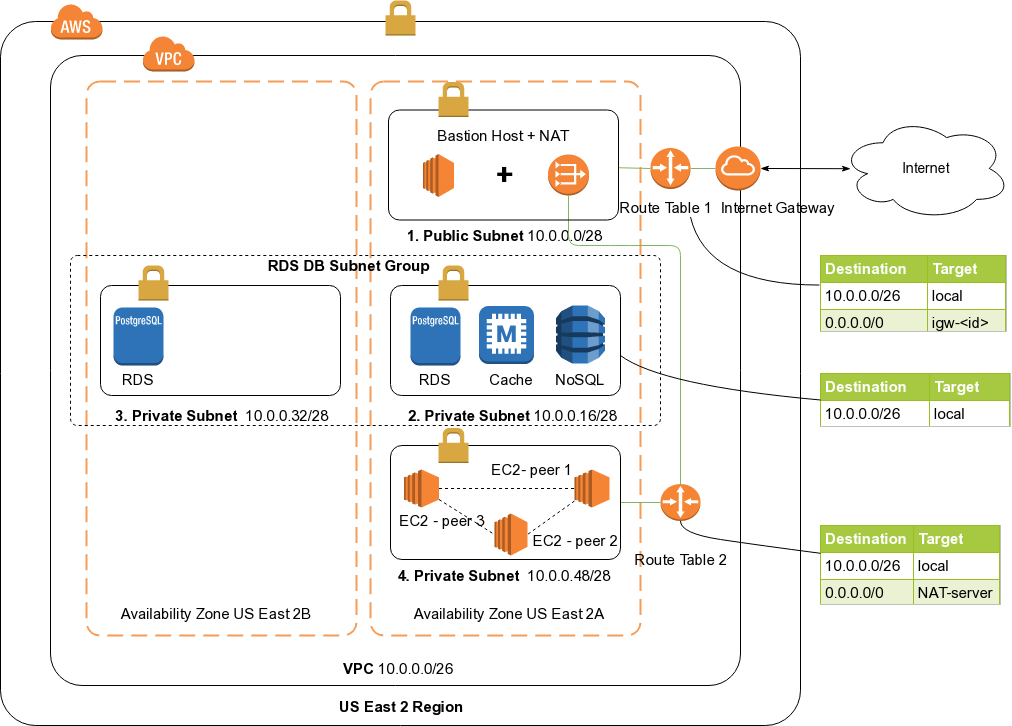

The diagram above was exported from draw.io. Its source (the exported page's mxGraphModel, read from the mxfile embedded in the PNG):
<mxGraphModel dx="1571" dy="857" grid="1" gridSize="10" guides="1" tooltips="1" connect="1" arrows="1" fold="1" page="1" pageScale="1" pageWidth="1100" pageHeight="850" math="0" shadow="0">
  <root>
    <mxCell id="0" />
    <mxCell id="1" parent="0" />
    <mxCell id="bbCMT1G-8bLRIeLLmeDA-4" value="" style="rounded=1;arcSize=5;dashed=0;strokeColor=#000000;fillColor=none;gradientColor=none;strokeWidth=1;shadow=0;comic=0;glass=0;perimeterSpacing=0;" parent="1" vertex="1">
      <mxGeometry x="80" y="106" width="800" height="704" as="geometry" />
    </mxCell>
    <mxCell id="bbCMT1G-8bLRIeLLmeDA-5" value="" style="dashed=0;html=1;shape=mxgraph.aws3.cloud;fillColor=#F58536;gradientColor=none;dashed=0;" parent="1" vertex="1">
      <mxGeometry x="130" y="88" width="52" height="36" as="geometry" />
    </mxCell>
    <mxCell id="bbCMT1G-8bLRIeLLmeDA-10" value="" style="rounded=1;arcSize=5;dashed=0;strokeColor=#000000;fillColor=none;gradientColor=none;strokeWidth=1;" parent="1" vertex="1">
      <mxGeometry x="130" y="140" width="690" height="630" as="geometry" />
    </mxCell>
    <mxCell id="bbCMT1G-8bLRIeLLmeDA-11" value="" style="dashed=0;html=1;shape=mxgraph.aws3.virtual_private_cloud;fillColor=#F58536;gradientColor=none;dashed=0;" parent="1" vertex="1">
      <mxGeometry x="222" y="120" width="52" height="36" as="geometry" />
    </mxCell>
    <mxCell id="bbCMT1G-8bLRIeLLmeDA-13" value="" style="rounded=1;arcSize=5;dashed=1;strokeColor=#F59D56;fillColor=none;gradientColor=none;dashPattern=8 4;strokeWidth=2;" parent="1" vertex="1">
      <mxGeometry x="450" y="166" width="270" height="554" as="geometry" />
    </mxCell>
    <mxCell id="bbCMT1G-8bLRIeLLmeDA-15" value="" style="dashed=0;html=1;shape=mxgraph.aws3.permissions;fillColor=#D9A741;gradientColor=none;dashed=0;direction=east;" parent="1" vertex="1">
      <mxGeometry x="465" y="85" width="30" height="35" as="geometry" />
    </mxCell>
    <mxCell id="bbCMT1G-8bLRIeLLmeDA-16" value="" style="rounded=1;arcSize=10;dashed=0;strokeColor=#000000;fillColor=none;gradientColor=none;strokeWidth=1;" parent="1" vertex="1">
      <mxGeometry x="470" y="370" width="230" height="110" as="geometry" />
    </mxCell>
    <mxCell id="bbCMT1G-8bLRIeLLmeDA-17" value="" style="dashed=0;html=1;shape=mxgraph.aws3.permissions;fillColor=#D9A741;gradientColor=none;dashed=0;" parent="1" vertex="1">
      <mxGeometry x="518" y="350" width="30" height="35" as="geometry" />
    </mxCell>
    <mxCell id="bbCMT1G-8bLRIeLLmeDA-20" value="" style="outlineConnect=0;dashed=0;verticalLabelPosition=bottom;verticalAlign=top;align=center;html=1;shape=mxgraph.aws3.vpc_nat_gateway;fillColor=#F58536;gradientColor=none;" parent="1" vertex="1">
      <mxGeometry x="627.5" y="239" width="41" height="41" as="geometry" />
    </mxCell>
    <mxCell id="bbCMT1G-8bLRIeLLmeDA-21" value="" style="outlineConnect=0;dashed=0;verticalLabelPosition=bottom;verticalAlign=top;align=center;html=1;shape=mxgraph.aws3.router;fillColor=#F58534;gradientColor=none;" parent="1" vertex="1">
      <mxGeometry x="740" y="568.5" width="40" height="37" as="geometry" />
    </mxCell>
    <mxCell id="bbCMT1G-8bLRIeLLmeDA-23" value="&lt;b&gt;US East 2 Region&lt;/b&gt;" style="text;html=1;strokeColor=none;fillColor=none;align=center;verticalAlign=middle;whiteSpace=wrap;rounded=0;fontStyle=0;fontSize=15;" parent="1" vertex="1">
      <mxGeometry x="409" y="776" width="142" height="30" as="geometry" />
    </mxCell>
    <mxCell id="bbCMT1G-8bLRIeLLmeDA-26" value="Availability Zone US East 2A" style="text;html=1;strokeColor=none;fillColor=none;align=center;verticalAlign=middle;whiteSpace=wrap;rounded=0;fontSize=15;" parent="1" vertex="1">
      <mxGeometry x="476.5" y="686" width="222" height="24" as="geometry" />
    </mxCell>
    <mxCell id="bbCMT1G-8bLRIeLLmeDA-27" value="&lt;b&gt;4. Private Subnet &lt;/b&gt;&amp;nbsp;10.0.0.48/28" style="text;html=1;strokeColor=none;fillColor=none;align=center;verticalAlign=middle;whiteSpace=wrap;rounded=0;fontSize=15;" parent="1" vertex="1">
      <mxGeometry x="470" y="650" width="228" height="20" as="geometry" />
    </mxCell>
    <mxCell id="bbCMT1G-8bLRIeLLmeDA-28" value="&lt;b&gt;2. Private Subnet&lt;/b&gt;&amp;nbsp;10.0.0.16/28" style="text;html=1;strokeColor=none;fillColor=none;align=center;verticalAlign=middle;whiteSpace=wrap;rounded=0;fontSize=15;" parent="1" vertex="1">
      <mxGeometry x="483" y="490" width="217" height="20" as="geometry" />
    </mxCell>
    <mxCell id="bbCMT1G-8bLRIeLLmeDA-29" value="&lt;b&gt;1. Public Subnet&lt;/b&gt; 10.0.0.0/28" style="text;html=1;strokeColor=none;fillColor=none;align=center;verticalAlign=middle;whiteSpace=wrap;rounded=0;fontSize=15;" parent="1" vertex="1">
      <mxGeometry x="481.5" y="310" width="203" height="20" as="geometry" />
    </mxCell>
    <mxCell id="bbCMT1G-8bLRIeLLmeDA-33" value="Internet" style="ellipse;shape=cloud;whiteSpace=wrap;html=1;rounded=1;shadow=0;glass=0;comic=0;strokeWidth=1;fontSize=14;" parent="1" vertex="1">
      <mxGeometry x="920" y="201.5" width="170" height="103" as="geometry" />
    </mxCell>
    <mxCell id="bbCMT1G-8bLRIeLLmeDA-35" value="" style="endArrow=none;html=1;fontSize=14;exitX=0.5;exitY=1;exitDx=0;exitDy=0;exitPerimeter=0;entryX=0.5;entryY=0;entryDx=0;entryDy=0;entryPerimeter=0;fillColor=#d5e8d4;strokeColor=#82b366;" parent="1" source="bbCMT1G-8bLRIeLLmeDA-20" target="bbCMT1G-8bLRIeLLmeDA-21" edge="1">
      <mxGeometry width="50" height="50" relative="1" as="geometry">
        <mxPoint x="370" y="826" as="sourcePoint" />
        <mxPoint x="420" y="776" as="targetPoint" />
        <Array as="points">
          <mxPoint x="648" y="330" />
          <mxPoint x="700" y="330" />
          <mxPoint x="760" y="330" />
        </Array>
      </mxGeometry>
    </mxCell>
    <mxCell id="bbCMT1G-8bLRIeLLmeDA-37" value="" style="outlineConnect=0;dashed=0;verticalLabelPosition=bottom;verticalAlign=top;align=center;html=1;shape=mxgraph.aws3.router;fillColor=#F58534;gradientColor=none;" parent="1" vertex="1">
      <mxGeometry x="730" y="232.5" width="40" height="41" as="geometry" />
    </mxCell>
    <mxCell id="bbCMT1G-8bLRIeLLmeDA-38" value="" style="endArrow=none;html=1;fontSize=14;entryX=0;entryY=0.5;entryDx=0;entryDy=0;entryPerimeter=0;fillColor=#d5e8d4;strokeColor=#82b366;" parent="1" source="Vwbd-T34LsRsXVRl_KBD-1" target="bbCMT1G-8bLRIeLLmeDA-37" edge="1">
      <mxGeometry width="50" height="50" relative="1" as="geometry">
        <mxPoint x="690" y="256" as="sourcePoint" />
        <mxPoint x="420" y="776" as="targetPoint" />
      </mxGeometry>
    </mxCell>
    <mxCell id="bbCMT1G-8bLRIeLLmeDA-42" value="" style="endArrow=none;html=1;fontSize=14;fillColor=#d5e8d4;strokeColor=#82b366;exitX=0;exitY=0.5;exitDx=0;exitDy=0;exitPerimeter=0;" parent="1" source="bbCMT1G-8bLRIeLLmeDA-21" edge="1">
      <mxGeometry width="50" height="50" relative="1" as="geometry">
        <mxPoint x="740" y="603" as="sourcePoint" />
        <mxPoint x="700" y="587" as="targetPoint" />
      </mxGeometry>
    </mxCell>
    <mxCell id="bbCMT1G-8bLRIeLLmeDA-45" value="Internet Gateway" style="text;html=1;strokeColor=none;fillColor=none;align=center;verticalAlign=middle;whiteSpace=wrap;rounded=0;shadow=0;glass=0;comic=0;fontSize=15;" parent="1" vertex="1">
      <mxGeometry x="795" y="281.5" width="125" height="20" as="geometry" />
    </mxCell>
    <mxCell id="bbCMT1G-8bLRIeLLmeDA-48" value="" style="endArrow=classicThin;html=1;fontSize=15;startArrow=classicThin;startFill=1;endFill=1;entryX=1;entryY=0.5;entryDx=0;entryDy=0;entryPerimeter=0;exitX=0.059;exitY=0.502;exitDx=0;exitDy=0;exitPerimeter=0;" parent="1" source="bbCMT1G-8bLRIeLLmeDA-33" target="bbCMT1G-8bLRIeLLmeDA-22" edge="1">
      <mxGeometry width="50" height="50" relative="1" as="geometry">
        <mxPoint x="930" y="220" as="sourcePoint" />
        <mxPoint x="880" y="220" as="targetPoint" />
      </mxGeometry>
    </mxCell>
    <mxCell id="bbCMT1G-8bLRIeLLmeDA-49" value="Route Table 2" style="text;html=1;strokeColor=none;fillColor=none;align=center;verticalAlign=middle;whiteSpace=wrap;rounded=0;shadow=0;glass=0;comic=0;fontSize=15;" parent="1" vertex="1">
      <mxGeometry x="710" y="634" width="100" height="20" as="geometry" />
    </mxCell>
    <mxCell id="bbCMT1G-8bLRIeLLmeDA-50" value="Route Table 1" style="text;html=1;strokeColor=none;fillColor=none;align=center;verticalAlign=middle;whiteSpace=wrap;rounded=0;shadow=0;glass=0;comic=0;fontSize=15;" parent="1" vertex="1">
      <mxGeometry x="695" y="281.5" width="100" height="20" as="geometry" />
    </mxCell>
    <mxCell id="a7qBV3wrPc6zOAYb6dCy-1" value="&lt;b&gt;VPC&lt;/b&gt; 10.0.0.0/26" style="text;html=1;strokeColor=none;fillColor=none;align=center;verticalAlign=middle;whiteSpace=wrap;rounded=0;fontSize=15;" parent="1" vertex="1">
      <mxGeometry x="416.5" y="743" width="120" height="20" as="geometry" />
    </mxCell>
    <mxCell id="Vwbd-T34LsRsXVRl_KBD-1" value="" style="rounded=1;arcSize=10;dashed=0;strokeColor=#000000;fillColor=none;gradientColor=none;strokeWidth=1;" parent="1" vertex="1">
      <mxGeometry x="468" y="194.5" width="230" height="110" as="geometry" />
    </mxCell>
    <mxCell id="Vwbd-T34LsRsXVRl_KBD-2" value="" style="rounded=1;arcSize=10;dashed=0;strokeColor=#000000;fillColor=none;gradientColor=none;strokeWidth=1;" parent="1" vertex="1">
      <mxGeometry x="470" y="530" width="230" height="114" as="geometry" />
    </mxCell>
    <mxCell id="bbCMT1G-8bLRIeLLmeDA-22" value="" style="outlineConnect=0;dashed=0;verticalLabelPosition=bottom;verticalAlign=top;align=center;html=1;shape=mxgraph.aws3.internet_gateway;fillColor=#F58534;gradientColor=none;" parent="1" vertex="1">
      <mxGeometry x="795" y="231" width="45" height="44" as="geometry" />
    </mxCell>
    <mxCell id="Vwbd-T34LsRsXVRl_KBD-4" value="" style="endArrow=none;html=1;fontSize=14;exitX=1;exitY=0.5;exitDx=0;exitDy=0;exitPerimeter=0;entryX=0;entryY=0.5;entryDx=0;entryDy=0;entryPerimeter=0;fillColor=#d5e8d4;strokeColor=#82b366;" parent="1" source="bbCMT1G-8bLRIeLLmeDA-37" target="bbCMT1G-8bLRIeLLmeDA-22" edge="1">
      <mxGeometry width="50" height="50" relative="1" as="geometry">
        <mxPoint x="770.1176470588234" y="253.17647058823536" as="sourcePoint" />
        <mxPoint x="854.8235294117649" y="256.2352941176471" as="targetPoint" />
      </mxGeometry>
    </mxCell>
    <mxCell id="Vwbd-T34LsRsXVRl_KBD-5" value="" style="rounded=1;arcSize=5;dashed=1;strokeColor=#F59D56;fillColor=none;gradientColor=none;dashPattern=8 4;strokeWidth=2;" parent="1" vertex="1">
      <mxGeometry x="166" y="166" width="270" height="554" as="geometry" />
    </mxCell>
    <mxCell id="Vwbd-T34LsRsXVRl_KBD-6" value="Availability Zone US East 2B" style="text;html=1;strokeColor=none;fillColor=none;align=center;verticalAlign=middle;whiteSpace=wrap;rounded=0;fontSize=15;" parent="1" vertex="1">
      <mxGeometry x="190" y="686" width="210" height="24" as="geometry" />
    </mxCell>
    <mxCell id="Vwbd-T34LsRsXVRl_KBD-12" value="" style="rounded=1;arcSize=10;dashed=0;strokeColor=#000000;fillColor=none;gradientColor=none;strokeWidth=1;" parent="1" vertex="1">
      <mxGeometry x="180" y="370" width="240" height="110" as="geometry" />
    </mxCell>
    <mxCell id="Vwbd-T34LsRsXVRl_KBD-13" value="" style="dashed=0;html=1;shape=mxgraph.aws3.permissions;fillColor=#D9A741;gradientColor=none;dashed=0;" parent="1" vertex="1">
      <mxGeometry x="218" y="350" width="30" height="35" as="geometry" />
    </mxCell>
    <mxCell id="Vwbd-T34LsRsXVRl_KBD-14" value="&lt;b&gt;3. Private Subnet&amp;nbsp;&lt;/b&gt;&amp;nbsp;10.0.0.32/28" style="text;html=1;strokeColor=none;fillColor=none;align=center;verticalAlign=middle;whiteSpace=wrap;rounded=0;fontSize=15;" parent="1" vertex="1">
      <mxGeometry x="194" y="490" width="216" height="20" as="geometry" />
    </mxCell>
    <mxCell id="Vwbd-T34LsRsXVRl_KBD-16" value="" style="rounded=1;whiteSpace=wrap;html=1;arcSize=4;fillColor=none;dashed=1;" parent="1" vertex="1">
      <mxGeometry x="150" y="340" width="590" height="170" as="geometry" />
    </mxCell>
    <mxCell id="Vwbd-T34LsRsXVRl_KBD-17" value="&lt;b&gt;RDS DB Subnet Group&lt;/b&gt;" style="text;html=1;strokeColor=none;fillColor=none;align=center;verticalAlign=middle;whiteSpace=wrap;rounded=0;dashed=1;fontSize=15;" parent="1" vertex="1">
      <mxGeometry x="332.5" y="340" width="189" height="20" as="geometry" />
    </mxCell>
    <mxCell id="isHkqrN-Ue8VRsYVHjxz-12" value="" style="dashed=0;html=1;shape=mxgraph.aws3.permissions;fillColor=#D9A741;gradientColor=none;dashed=0;" parent="1" vertex="1">
      <mxGeometry x="518" y="512.5" width="30" height="35" as="geometry" />
    </mxCell>
    <mxCell id="isHkqrN-Ue8VRsYVHjxz-13" value="" style="outlineConnect=0;dashed=0;verticalLabelPosition=bottom;verticalAlign=top;align=center;html=1;shape=mxgraph.aws3.ec2;fillColor=#F58534;gradientColor=none;" parent="1" vertex="1">
      <mxGeometry x="483.5" y="554" width="35" height="38" as="geometry" />
    </mxCell>
    <mxCell id="isHkqrN-Ue8VRsYVHjxz-14" value="" style="outlineConnect=0;dashed=0;verticalLabelPosition=bottom;verticalAlign=top;align=center;html=1;shape=mxgraph.aws3.ec2;fillColor=#F58534;gradientColor=none;" parent="1" vertex="1">
      <mxGeometry x="574" y="598" width="33" height="42" as="geometry" />
    </mxCell>
    <mxCell id="isHkqrN-Ue8VRsYVHjxz-15" value="" style="outlineConnect=0;dashed=0;verticalLabelPosition=bottom;verticalAlign=top;align=center;html=1;shape=mxgraph.aws3.ec2;fillColor=#F58534;gradientColor=none;" parent="1" vertex="1">
      <mxGeometry x="654" y="554" width="35" height="38" as="geometry" />
    </mxCell>
    <mxCell id="isHkqrN-Ue8VRsYVHjxz-16" value="" style="endArrow=none;dashed=1;html=1;entryX=0;entryY=0.5;entryDx=0;entryDy=0;entryPerimeter=0;" parent="1" source="isHkqrN-Ue8VRsYVHjxz-13" target="isHkqrN-Ue8VRsYVHjxz-14" edge="1">
      <mxGeometry width="50" height="50" relative="1" as="geometry">
        <mxPoint x="90" y="860" as="sourcePoint" />
        <mxPoint x="140" y="810" as="targetPoint" />
      </mxGeometry>
    </mxCell>
    <mxCell id="isHkqrN-Ue8VRsYVHjxz-17" value="" style="endArrow=none;dashed=1;html=1;entryX=1;entryY=0.5;entryDx=0;entryDy=0;entryPerimeter=0;" parent="1" source="isHkqrN-Ue8VRsYVHjxz-15" target="isHkqrN-Ue8VRsYVHjxz-14" edge="1">
      <mxGeometry width="50" height="50" relative="1" as="geometry">
        <mxPoint x="212.52941176470586" y="607.8823529411766" as="sourcePoint" />
        <mxPoint x="330" y="620" as="targetPoint" />
      </mxGeometry>
    </mxCell>
    <mxCell id="isHkqrN-Ue8VRsYVHjxz-18" value="" style="endArrow=none;dashed=1;html=1;exitX=1;exitY=0.5;exitDx=0;exitDy=0;exitPerimeter=0;entryX=0;entryY=0.5;entryDx=0;entryDy=0;entryPerimeter=0;" parent="1" source="isHkqrN-Ue8VRsYVHjxz-13" target="isHkqrN-Ue8VRsYVHjxz-15" edge="1">
      <mxGeometry width="50" height="50" relative="1" as="geometry">
        <mxPoint x="90" y="860" as="sourcePoint" />
        <mxPoint x="140" y="810" as="targetPoint" />
      </mxGeometry>
    </mxCell>
    <mxCell id="isHkqrN-Ue8VRsYVHjxz-19" value="EC2- peer 1" style="text;html=1;strokeColor=none;fillColor=none;align=center;verticalAlign=middle;whiteSpace=wrap;rounded=0;fontSize=15;" parent="1" vertex="1">
      <mxGeometry x="565.5" y="544" width="90" height="20" as="geometry" />
    </mxCell>
    <mxCell id="isHkqrN-Ue8VRsYVHjxz-20" value="EC2 - peer 2" style="text;html=1;strokeColor=none;fillColor=none;align=center;verticalAlign=middle;whiteSpace=wrap;rounded=0;fontSize=15;" parent="1" vertex="1">
      <mxGeometry x="607" y="614.5" width="95" height="20" as="geometry" />
    </mxCell>
    <mxCell id="isHkqrN-Ue8VRsYVHjxz-21" value="EC2 - peer 3" style="text;html=1;strokeColor=none;fillColor=none;align=center;verticalAlign=middle;whiteSpace=wrap;rounded=0;fontSize=15;" parent="1" vertex="1">
      <mxGeometry x="476.5" y="594.5" width="90" height="20" as="geometry" />
    </mxCell>
    <mxCell id="isHkqrN-Ue8VRsYVHjxz-23" value="" style="outlineConnect=0;dashed=0;verticalLabelPosition=bottom;verticalAlign=top;align=center;html=1;shape=mxgraph.aws3.memcached;fillColor=#2E73B8;gradientColor=none;" parent="1" vertex="1">
      <mxGeometry x="558.5" y="390.5" width="55" height="58" as="geometry" />
    </mxCell>
    <mxCell id="isHkqrN-Ue8VRsYVHjxz-24" value="" style="outlineConnect=0;dashed=0;verticalLabelPosition=bottom;verticalAlign=top;align=center;html=1;shape=mxgraph.aws3.postgre_sql_instance;fillColor=#2E73B8;gradientColor=none;" parent="1" vertex="1">
      <mxGeometry x="490" y="392" width="50" height="58" as="geometry" />
    </mxCell>
    <mxCell id="isHkqrN-Ue8VRsYVHjxz-25" value="" style="outlineConnect=0;dashed=0;verticalLabelPosition=bottom;verticalAlign=top;align=center;html=1;shape=mxgraph.aws3.dynamo_db;fillColor=#2E73B8;gradientColor=none;" parent="1" vertex="1">
      <mxGeometry x="635.5" y="390" width="49" height="58" as="geometry" />
    </mxCell>
    <mxCell id="isHkqrN-Ue8VRsYVHjxz-26" value="RDS" style="text;html=1;strokeColor=none;fillColor=none;align=center;verticalAlign=middle;whiteSpace=wrap;rounded=0;fontSize=15;" parent="1" vertex="1">
      <mxGeometry x="495" y="454" width="40" height="20" as="geometry" />
    </mxCell>
    <mxCell id="isHkqrN-Ue8VRsYVHjxz-27" value="Cache" style="text;html=1;strokeColor=none;fillColor=none;align=center;verticalAlign=middle;whiteSpace=wrap;rounded=0;fontSize=15;" parent="1" vertex="1">
      <mxGeometry x="570.5" y="454" width="40" height="20" as="geometry" />
    </mxCell>
    <mxCell id="isHkqrN-Ue8VRsYVHjxz-28" value="NoSQL" style="text;html=1;strokeColor=none;fillColor=none;align=center;verticalAlign=middle;whiteSpace=wrap;rounded=0;fontSize=15;" parent="1" vertex="1">
      <mxGeometry x="640" y="454" width="40" height="20" as="geometry" />
    </mxCell>
    <mxCell id="isHkqrN-Ue8VRsYVHjxz-30" value="" style="outlineConnect=0;dashed=0;verticalLabelPosition=bottom;verticalAlign=top;align=center;html=1;shape=mxgraph.aws3.ec2;fillColor=#F58534;gradientColor=none;" parent="1" vertex="1">
      <mxGeometry x="502.5" y="238.5" width="31" height="43" as="geometry" />
    </mxCell>
    <mxCell id="isHkqrN-Ue8VRsYVHjxz-33" value="" style="outlineConnect=0;dashed=0;verticalLabelPosition=bottom;verticalAlign=top;align=center;html=1;shape=mxgraph.aws3.postgre_sql_instance;fillColor=#2E73B8;gradientColor=none;" parent="1" vertex="1">
      <mxGeometry x="193" y="392" width="50" height="58" as="geometry" />
    </mxCell>
    <mxCell id="isHkqrN-Ue8VRsYVHjxz-34" value="RDS" style="text;html=1;strokeColor=none;fillColor=none;align=center;verticalAlign=middle;whiteSpace=wrap;rounded=0;fontSize=15;" parent="1" vertex="1">
      <mxGeometry x="198" y="454" width="40" height="20" as="geometry" />
    </mxCell>
    <mxCell id="isHkqrN-Ue8VRsYVHjxz-36" value="&lt;table border=&quot;1&quot; width=&quot;100%&quot; cellpadding=&quot;4&quot; style=&quot;width: 100% ; height: 100% ; border-collapse: collapse&quot;&gt;&lt;tbody&gt;&lt;tr style=&quot;background-color: #a7c942 ; color: #ffffff ; border: 1px solid #98bf21&quot;&gt;&lt;th align=&quot;left&quot;&gt;Destination&lt;/th&gt;&lt;th align=&quot;left&quot;&gt;Target&lt;/th&gt;&lt;/tr&gt;&lt;tr style=&quot;border: 1px solid #98bf21&quot;&gt;&lt;td&gt;10.0.0.0/26&lt;/td&gt;&lt;td&gt;local&lt;/td&gt;&lt;/tr&gt;&lt;tr style=&quot;background-color: #eaf2d3 ; border: 1px solid #98bf21&quot;&gt;&lt;td&gt;0.0.0.0/0&lt;/td&gt;&lt;td&gt;igw-&amp;lt;id&amp;gt;&lt;/td&gt;&lt;/tr&gt;&lt;/tbody&gt;&lt;/table&gt;&lt;br&gt;" style="text;html=1;strokeColor=#c0c0c0;fillColor=#ffffff;overflow=fill;rounded=0;fontSize=15;" parent="1" vertex="1">
      <mxGeometry x="900" y="340" width="186" height="76" as="geometry" />
    </mxCell>
    <mxCell id="isHkqrN-Ue8VRsYVHjxz-37" value="" style="endArrow=none;html=1;fontSize=15;entryX=0.75;entryY=1;entryDx=0;entryDy=0;exitX=-0.006;exitY=0.389;exitDx=0;exitDy=0;exitPerimeter=0;curved=1;" parent="1" source="isHkqrN-Ue8VRsYVHjxz-36" target="bbCMT1G-8bLRIeLLmeDA-50" edge="1">
      <mxGeometry width="50" height="50" relative="1" as="geometry">
        <mxPoint x="886" y="379.5" as="sourcePoint" />
        <mxPoint x="695" y="319.5" as="targetPoint" />
        <Array as="points">
          <mxPoint x="786" y="369.5" />
        </Array>
      </mxGeometry>
    </mxCell>
    <mxCell id="isHkqrN-Ue8VRsYVHjxz-38" value="&lt;table border=&quot;1&quot; width=&quot;100%&quot; cellpadding=&quot;4&quot; style=&quot;width: 100% ; height: 100% ; border-collapse: collapse&quot;&gt;&lt;tbody&gt;&lt;tr style=&quot;background-color: #a7c942 ; color: #ffffff ; border: 1px solid #98bf21&quot;&gt;&lt;th align=&quot;left&quot;&gt;Destination&lt;/th&gt;&lt;th align=&quot;left&quot;&gt;Target&lt;/th&gt;&lt;/tr&gt;&lt;tr style=&quot;border: 1px solid #98bf21&quot;&gt;&lt;td&gt;10.0.0.0/26&lt;/td&gt;&lt;td&gt;local&lt;/td&gt;&lt;/tr&gt;&lt;tr style=&quot;background-color: #eaf2d3 ; border: 1px solid #98bf21&quot;&gt;&lt;td&gt;0.0.0.0/0&lt;/td&gt;&lt;td&gt;igw-&amp;lt;id&amp;gt;&lt;/td&gt;&lt;/tr&gt;&lt;/tbody&gt;&lt;/table&gt;&lt;br&gt;" style="text;html=1;strokeColor=#c0c0c0;fillColor=#ffffff;overflow=fill;rounded=0;fontSize=15;" parent="1" vertex="1">
      <mxGeometry x="900" y="458" width="190" height="53" as="geometry" />
    </mxCell>
    <mxCell id="isHkqrN-Ue8VRsYVHjxz-39" value="" style="endArrow=none;html=1;fontSize=15;entryX=0.932;entryY=0.588;entryDx=0;entryDy=0;exitX=0;exitY=0.5;exitDx=0;exitDy=0;curved=1;entryPerimeter=0;" parent="1" source="isHkqrN-Ue8VRsYVHjxz-38" target="Vwbd-T34LsRsXVRl_KBD-16" edge="1">
      <mxGeometry width="50" height="50" relative="1" as="geometry">
        <mxPoint x="764.9117647058824" y="495.5" as="sourcePoint" />
        <mxPoint x="501" y="417.5" as="targetPoint" />
        <Array as="points">
          <mxPoint x="740" y="470" />
        </Array>
      </mxGeometry>
    </mxCell>
    <mxCell id="isHkqrN-Ue8VRsYVHjxz-40" value="&lt;table border=&quot;1&quot; width=&quot;100%&quot; cellpadding=&quot;4&quot; style=&quot;width: 100% ; height: 100% ; border-collapse: collapse&quot;&gt;&lt;tbody&gt;&lt;tr style=&quot;background-color: #a7c942 ; color: #ffffff ; border: 1px solid #98bf21&quot;&gt;&lt;th align=&quot;left&quot;&gt;Destination&lt;/th&gt;&lt;th align=&quot;left&quot;&gt;Target&lt;/th&gt;&lt;/tr&gt;&lt;tr style=&quot;border: 1px solid #98bf21&quot;&gt;&lt;td&gt;10.0.0.0/26&lt;/td&gt;&lt;td&gt;local&lt;/td&gt;&lt;/tr&gt;&lt;tr style=&quot;background-color: #eaf2d3 ; border: 1px solid #98bf21&quot;&gt;&lt;td&gt;0.0.0.0/0&lt;/td&gt;&lt;td&gt;NAT-server&lt;/td&gt;&lt;/tr&gt;&lt;/tbody&gt;&lt;/table&gt;&lt;br&gt;" style="text;html=1;strokeColor=#c0c0c0;fillColor=#ffffff;overflow=fill;rounded=0;fontSize=15;" parent="1" vertex="1">
      <mxGeometry x="900" y="610" width="180" height="79" as="geometry" />
    </mxCell>
    <mxCell id="isHkqrN-Ue8VRsYVHjxz-41" value="" style="endArrow=none;html=1;fontSize=15;curved=1;entryX=0.5;entryY=1;entryDx=0;entryDy=0;entryPerimeter=0;" parent="1" source="isHkqrN-Ue8VRsYVHjxz-40" target="bbCMT1G-8bLRIeLLmeDA-21" edge="1">
      <mxGeometry width="50" height="50" relative="1" as="geometry">
        <mxPoint x="799.9117647058824" y="630" as="sourcePoint" />
        <mxPoint x="620" y="601" as="targetPoint" />
        <Array as="points">
          <mxPoint x="840" y="630" />
          <mxPoint x="760" y="618" />
        </Array>
      </mxGeometry>
    </mxCell>
    <mxCell id="dNnzlXwAydhpU-s23x0i-1" value="&lt;font style=&quot;font-size: 30px&quot;&gt;&lt;b&gt;+&lt;/b&gt;&lt;/font&gt;" style="text;html=1;strokeColor=none;fillColor=none;align=center;verticalAlign=middle;whiteSpace=wrap;rounded=0;" parent="1" vertex="1">
      <mxGeometry x="565" y="248.5" width="40" height="20" as="geometry" />
    </mxCell>
    <mxCell id="dNnzlXwAydhpU-s23x0i-2" value="&lt;font style=&quot;font-size: 15px&quot;&gt;Bastion Host + NAT&lt;/font&gt;" style="text;html=1;strokeColor=none;fillColor=none;align=center;verticalAlign=middle;whiteSpace=wrap;rounded=0;" parent="1" vertex="1">
      <mxGeometry x="507.8571428571429" y="210" width="150" height="20" as="geometry" />
    </mxCell>
    <mxCell id="dNnzlXwAydhpU-s23x0i-4" value="" style="dashed=0;html=1;shape=mxgraph.aws3.permissions;fillColor=#D9A741;gradientColor=none;dashed=0;direction=east;" parent="1" vertex="1">
      <mxGeometry x="518" y="166.5" width="30" height="35" as="geometry" />
    </mxCell>
  </root>
</mxGraphModel>